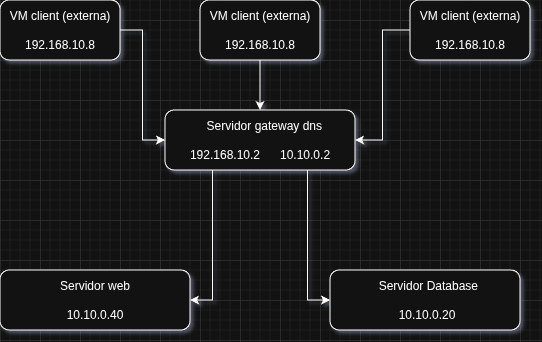

The diagram above was exported from draw.io. Its source (the exported page's mxGraphModel, read from the mxfile embedded in the PNG):
<mxGraphModel dx="815" dy="437" grid="1" gridSize="10" guides="1" tooltips="1" connect="1" arrows="1" fold="1" page="1" pageScale="1" pageWidth="827" pageHeight="1169" math="0" shadow="0">
  <root>
    <mxCell id="0" />
    <mxCell id="1" parent="0" />
    <mxCell id="J7uXnVSrfEAQeVq2th8Z-6" edge="1" parent="1" source="J7uXnVSrfEAQeVq2th8Z-1" style="edgeStyle=orthogonalEdgeStyle;rounded=0;orthogonalLoop=1;jettySize=auto;html=1;entryX=0.5;entryY=0;entryDx=0;entryDy=0;" target="J7uXnVSrfEAQeVq2th8Z-5">
      <mxGeometry relative="1" as="geometry" />
    </mxCell>
    <mxCell id="J7uXnVSrfEAQeVq2th8Z-1" parent="1" style="rounded=1;whiteSpace=wrap;html=1;" value="VM client (externa)&lt;br&gt;&lt;br&gt;192.168.10.8" vertex="1">
      <mxGeometry height="60" width="120" x="320" y="100" as="geometry" />
    </mxCell>
    <mxCell id="J7uXnVSrfEAQeVq2th8Z-21" edge="1" parent="1" source="J7uXnVSrfEAQeVq2th8Z-5" style="edgeStyle=orthogonalEdgeStyle;rounded=0;orthogonalLoop=1;jettySize=auto;html=1;exitX=0.25;exitY=1;exitDx=0;exitDy=0;entryX=1;entryY=0.5;entryDx=0;entryDy=0;" target="J7uXnVSrfEAQeVq2th8Z-17">
      <mxGeometry relative="1" as="geometry">
        <mxPoint x="330" y="420" as="targetPoint" />
      </mxGeometry>
    </mxCell>
    <mxCell id="J7uXnVSrfEAQeVq2th8Z-5" parent="1" style="rounded=1;whiteSpace=wrap;html=1;" value="&lt;div style=&quot;text-align: start;&quot;&gt;&lt;span style=&quot;background-color: transparent; color: light-dark(rgb(0, 0, 0), rgb(255, 255, 255));&quot;&gt;&amp;nbsp; &amp;nbsp; &amp;nbsp;Servidor gateway dns&lt;br&gt;&lt;br&gt;192.168.10.2&amp;nbsp; &amp;nbsp; &amp;nbsp; 10.10.0.2&lt;/span&gt;&lt;/div&gt;" vertex="1">
      <mxGeometry height="60" width="190" x="285" y="210" as="geometry" />
    </mxCell>
    <mxCell id="J7uXnVSrfEAQeVq2th8Z-12" edge="1" parent="1" source="J7uXnVSrfEAQeVq2th8Z-7" style="edgeStyle=orthogonalEdgeStyle;rounded=0;orthogonalLoop=1;jettySize=auto;html=1;entryX=0;entryY=0.5;entryDx=0;entryDy=0;" target="J7uXnVSrfEAQeVq2th8Z-5">
      <mxGeometry relative="1" as="geometry" />
    </mxCell>
    <mxCell id="J7uXnVSrfEAQeVq2th8Z-7" parent="1" style="rounded=1;whiteSpace=wrap;html=1;" value="VM client (externa)&lt;br&gt;&lt;br&gt;192.168.10.8" vertex="1">
      <mxGeometry height="60" width="120" x="120" y="100" as="geometry" />
    </mxCell>
    <mxCell id="J7uXnVSrfEAQeVq2th8Z-11" edge="1" parent="1" source="J7uXnVSrfEAQeVq2th8Z-8" style="edgeStyle=orthogonalEdgeStyle;rounded=0;orthogonalLoop=1;jettySize=auto;html=1;entryX=1;entryY=0.5;entryDx=0;entryDy=0;" target="J7uXnVSrfEAQeVq2th8Z-5">
      <mxGeometry relative="1" as="geometry" />
    </mxCell>
    <mxCell id="J7uXnVSrfEAQeVq2th8Z-8" parent="1" style="rounded=1;whiteSpace=wrap;html=1;" value="VM client (externa)&lt;br&gt;&lt;br&gt;192.168.10.8" vertex="1">
      <mxGeometry height="60" width="120" x="530" y="100" as="geometry" />
    </mxCell>
    <mxCell id="J7uXnVSrfEAQeVq2th8Z-17" parent="1" style="rounded=1;whiteSpace=wrap;html=1;" value="&lt;div style=&quot;text-align: start;&quot;&gt;&lt;span style=&quot;background-color: transparent; color: light-dark(rgb(0, 0, 0), rgb(255, 255, 255));&quot;&gt;Servidor web&lt;br&gt;&lt;br&gt;&amp;nbsp; 10.10.0.40&lt;/span&gt;&lt;/div&gt;" vertex="1">
      <mxGeometry height="60" width="190" x="120" y="370" as="geometry" />
    </mxCell>
    <mxCell id="J7uXnVSrfEAQeVq2th8Z-18" parent="1" style="rounded=1;whiteSpace=wrap;html=1;" value="&lt;div style=&quot;text-align: start;&quot;&gt;&lt;span style=&quot;background-color: transparent; color: light-dark(rgb(0, 0, 0), rgb(255, 255, 255));&quot;&gt;&amp;nbsp; Servidor Database&lt;br&gt;&lt;/span&gt;&lt;/div&gt;&lt;div style=&quot;text-align: start;&quot;&gt;&lt;span style=&quot;background-color: transparent; color: light-dark(rgb(0, 0, 0), rgb(255, 255, 255));&quot;&gt;&lt;br&gt;&lt;/span&gt;&lt;/div&gt;&lt;div style=&quot;text-align: start;&quot;&gt;&lt;span style=&quot;background-color: transparent; color: light-dark(rgb(0, 0, 0), rgb(255, 255, 255));&quot;&gt;&lt;span style=&quot;white-space: pre;&quot;&gt;&#09;&lt;/span&gt;10.10.0.20&lt;br&gt;&lt;/span&gt;&lt;/div&gt;" vertex="1">
      <mxGeometry height="60" width="190" x="450" y="370" as="geometry" />
    </mxCell>
    <mxCell id="J7uXnVSrfEAQeVq2th8Z-22" edge="1" parent="1" source="J7uXnVSrfEAQeVq2th8Z-5" style="edgeStyle=orthogonalEdgeStyle;rounded=0;orthogonalLoop=1;jettySize=auto;html=1;exitX=0.75;exitY=1;exitDx=0;exitDy=0;">
      <mxGeometry relative="1" as="geometry">
        <Array as="points">
          <mxPoint x="427" y="400" />
          <mxPoint x="450" y="400" />
        </Array>
        <mxPoint x="450" y="400" as="targetPoint" />
      </mxGeometry>
    </mxCell>
  </root>
</mxGraphModel>